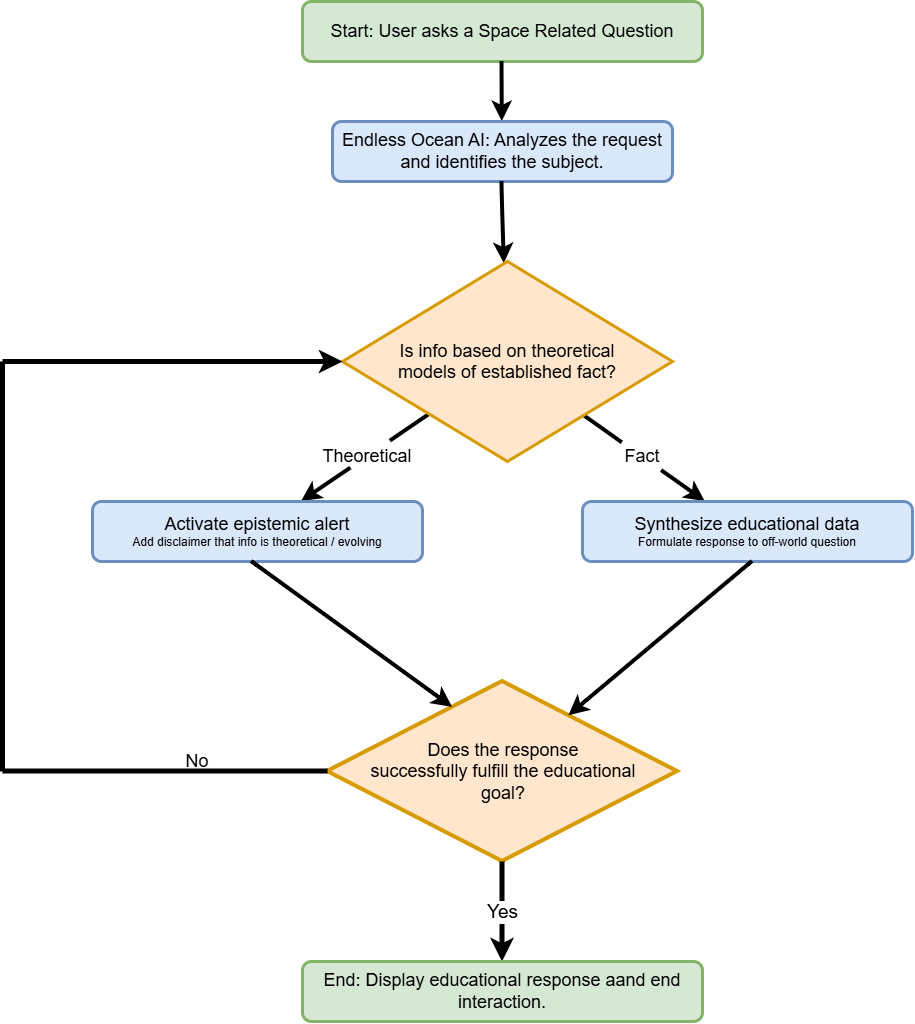

The diagram above was exported from draw.io. Its source (the exported page's mxGraphModel, read from the mxfile embedded in the PNG):
<mxGraphModel dx="2870" dy="1184" grid="1" gridSize="10" guides="1" tooltips="1" connect="1" arrows="1" fold="1" page="1" pageScale="1" pageWidth="850" pageHeight="1100" math="0" shadow="0">
  <root>
    <mxCell id="0" />
    <mxCell id="1" parent="0" />
    <mxCell id="qOs6vbwHGhQjNymP-okz-1" parent="1" style="rounded=1;whiteSpace=wrap;html=1;strokeWidth=3;fillColor=#d5e8d4;strokeColor=#82b366;" value="&lt;font style=&quot;font-size: 18px;&quot;&gt;Start: User asks a Space Related Question&lt;/font&gt;" vertex="1">
      <mxGeometry height="60" width="400" x="210" y="20" as="geometry" />
    </mxCell>
    <mxCell id="qOs6vbwHGhQjNymP-okz-9" edge="1" parent="1" style="endArrow=classic;html=1;rounded=0;fontSize=12;startSize=8;endSize=8;curved=1;strokeWidth=4;" value="">
      <mxGeometry height="50" relative="1" width="50" as="geometry">
        <mxPoint x="409.5" y="80" as="sourcePoint" />
        <mxPoint x="409.77272727272725" y="140" as="targetPoint" />
      </mxGeometry>
    </mxCell>
    <mxCell id="qOs6vbwHGhQjNymP-okz-11" parent="1" style="rounded=1;whiteSpace=wrap;html=1;strokeWidth=3;perimeterSpacing=0;fillColor=#dae8fc;strokeColor=#6c8ebf;" value="&lt;font style=&quot;font-size: 18px;&quot;&gt;Endless Ocean AI: Analyzes the request and identifies the subject.&lt;/font&gt;" vertex="1">
      <mxGeometry height="60" width="340" x="240" y="140" as="geometry" />
    </mxCell>
    <mxCell id="qOs6vbwHGhQjNymP-okz-12" edge="1" parent="1" style="endArrow=classic;html=1;rounded=0;fontSize=12;startSize=8;endSize=8;curved=1;strokeWidth=4;" target="qOs6vbwHGhQjNymP-okz-15" value="">
      <mxGeometry height="50" relative="1" width="50" as="geometry">
        <Array as="points">
          <mxPoint x="409.5" y="210" />
        </Array>
        <mxPoint x="409.5" y="200" as="sourcePoint" />
        <mxPoint x="409.5" y="270" as="targetPoint" />
      </mxGeometry>
    </mxCell>
    <mxCell id="qOs6vbwHGhQjNymP-okz-17" edge="1" parent="1" source="qOs6vbwHGhQjNymP-okz-15" style="edgeStyle=none;curved=1;rounded=0;orthogonalLoop=1;jettySize=auto;html=1;fontSize=12;startSize=8;endSize=8;strokeWidth=4;dashed=1;dashPattern=12 12;" target="qOs6vbwHGhQjNymP-okz-16" value="">
      <mxGeometry relative="1" as="geometry" />
    </mxCell>
    <mxCell id="qOs6vbwHGhQjNymP-okz-19" edge="1" parent="1" source="qOs6vbwHGhQjNymP-okz-15" style="edgeStyle=none;curved=1;rounded=0;orthogonalLoop=1;jettySize=auto;html=1;fontSize=12;startSize=8;endSize=8;strokeWidth=4;dashed=1;dashPattern=12 12;" target="qOs6vbwHGhQjNymP-okz-18" value="">
      <mxGeometry relative="1" as="geometry" />
    </mxCell>
    <mxCell id="qOs6vbwHGhQjNymP-okz-15" parent="1" style="rhombus;whiteSpace=wrap;html=1;shapeInside=1;strokeWidth=3;fillColor=#ffe6cc;strokeColor=#d79b00;" value="&lt;font style=&quot;font-size: 18px;&quot;&gt;Is info based on theoretical models of established fact?&lt;/font&gt;" vertex="1">
      <mxGeometry height="200" width="330" x="250" y="280" as="geometry" />
    </mxCell>
    <mxCell id="qOs6vbwHGhQjNymP-okz-16" parent="1" style="rounded=1;whiteSpace=wrap;html=1;strokeWidth=3;fillColor=#dae8fc;strokeColor=#6c8ebf;" value="&lt;font style=&quot;font-size: 18px;&quot;&gt;Activate epistemic alert&lt;/font&gt;&lt;br&gt;Add disclaimer that info is theoretical / evolving" vertex="1">
      <mxGeometry height="60" width="330" y="520" as="geometry" />
    </mxCell>
    <mxCell id="qOs6vbwHGhQjNymP-okz-18" parent="1" style="rounded=1;whiteSpace=wrap;html=1;strokeWidth=3;fillColor=#dae8fc;strokeColor=#6c8ebf;" value="&lt;font style=&quot;font-size: 18px;&quot;&gt;Synthesize educational data&lt;/font&gt;&lt;div&gt;&lt;font&gt;Formulate response to off-world question&lt;/font&gt;&lt;/div&gt;" vertex="1">
      <mxGeometry height="60" width="330" x="490" y="520" as="geometry" />
    </mxCell>
    <mxCell id="qOs6vbwHGhQjNymP-okz-22" parent="1" style="rhombus;whiteSpace=wrap;html=1;shapeInside=1;align=left;strokeWidth=4;pointerEvents=1;fillColor=#ffe6cc;strokeColor=#d79b00;" value="&lt;font style=&quot;font-size: 18px;&quot;&gt;&lt;div style=&quot;text-align: center;&quot;&gt;&lt;span style=&quot;text-decoration-line: inherit; background-color: transparent; color: light-dark(rgb(0, 0, 0), rgb(255, 255, 255));&quot;&gt;Does the response successfully fulfill the educational goal?&lt;/span&gt;&lt;/div&gt;&lt;/font&gt;" vertex="1">
      <mxGeometry height="180" width="350" x="235" y="700" as="geometry" />
    </mxCell>
    <mxCell id="qOs6vbwHGhQjNymP-okz-24" edge="1" parent="1" style="endArrow=classic;html=1;rounded=0;fontSize=12;startSize=8;endSize=8;curved=1;exitX=0.482;exitY=1.033;exitDx=0;exitDy=0;exitPerimeter=0;strokeWidth=4;" value="">
      <mxGeometry height="50" relative="1" width="50" as="geometry">
        <mxPoint x="159.05999999999995" y="580" as="sourcePoint" />
        <mxPoint x="360.0297353138262" y="725.8643991512174" as="targetPoint" />
      </mxGeometry>
    </mxCell>
    <mxCell id="qOs6vbwHGhQjNymP-okz-26" edge="1" parent="1" style="endArrow=classic;html=1;rounded=0;fontSize=12;startSize=8;endSize=8;curved=1;strokeWidth=4;" target="qOs6vbwHGhQjNymP-okz-22" value="">
      <mxGeometry height="50" relative="1" width="50" as="geometry">
        <mxPoint x="660" y="580" as="sourcePoint" />
        <mxPoint x="580" y="660" as="targetPoint" />
      </mxGeometry>
    </mxCell>
    <mxCell id="qOs6vbwHGhQjNymP-okz-27" edge="1" parent="1" style="endArrow=classic;html=1;rounded=0;fontSize=12;startSize=8;endSize=8;curved=1;strokeWidth=5;" value="">
      <mxGeometry relative="1" as="geometry">
        <mxPoint x="409.5" y="880" as="sourcePoint" />
        <mxPoint x="409.5" y="980" as="targetPoint" />
      </mxGeometry>
    </mxCell>
    <mxCell id="qOs6vbwHGhQjNymP-okz-28" connectable="0" parent="qOs6vbwHGhQjNymP-okz-27" style="edgeLabel;resizable=0;html=1;;align=center;verticalAlign=middle;fontSize=12;" value="&lt;font style=&quot;font-size: 19px;&quot;&gt;Yes&lt;/font&gt;" vertex="1">
      <mxGeometry relative="1" as="geometry" />
    </mxCell>
    <mxCell id="qOs6vbwHGhQjNymP-okz-31" parent="1" style="rounded=1;whiteSpace=wrap;html=1;strokeWidth=3;fillColor=#d5e8d4;strokeColor=#82b366;" value="&lt;font style=&quot;font-size: 18px;&quot;&gt;End: Display educational response aand end interaction.&lt;/font&gt;" vertex="1">
      <mxGeometry height="60" width="400" x="210" y="980" as="geometry" />
    </mxCell>
    <mxCell id="qOs6vbwHGhQjNymP-okz-32" parent="1" style="text;html=1;whiteSpace=wrap;strokeColor=none;fillColor=none;align=center;verticalAlign=middle;rounded=0;fontSize=16;" value="&lt;font style=&quot;font-size: 18px;&quot;&gt;Theoretical&lt;/font&gt;" vertex="1">
      <mxGeometry height="30" width="130" x="210" y="460" as="geometry" />
    </mxCell>
    <mxCell id="qOs6vbwHGhQjNymP-okz-33" parent="1" style="text;html=1;whiteSpace=wrap;strokeColor=none;fillColor=none;align=center;verticalAlign=middle;rounded=0;fontSize=16;" value="&lt;font style=&quot;font-size: 18px;&quot;&gt;Fact&lt;/font&gt;" vertex="1">
      <mxGeometry height="30" width="60" x="520" y="460" as="geometry" />
    </mxCell>
    <mxCell id="qOs6vbwHGhQjNymP-okz-40" edge="1" parent="1" style="endArrow=none;html=1;rounded=0;fontSize=12;startSize=8;endSize=8;curved=1;strokeWidth=5;" value="">
      <mxGeometry height="50" relative="1" width="50" as="geometry">
        <mxPoint x="-90" y="789.5" as="sourcePoint" />
        <mxPoint x="235" y="789.5" as="targetPoint" />
      </mxGeometry>
    </mxCell>
    <mxCell id="qOs6vbwHGhQjNymP-okz-41" edge="1" parent="1" style="endArrow=none;html=1;rounded=0;fontSize=12;startSize=8;endSize=8;curved=1;strokeWidth=5;" value="">
      <mxGeometry height="50" relative="1" width="50" as="geometry">
        <mxPoint x="-90" y="790" as="sourcePoint" />
        <mxPoint x="-90" y="380" as="targetPoint" />
      </mxGeometry>
    </mxCell>
    <mxCell id="qOs6vbwHGhQjNymP-okz-43" edge="1" parent="1" style="endArrow=classic;html=1;rounded=0;fontSize=12;startSize=8;endSize=8;curved=1;entryX=0;entryY=0.5;entryDx=0;entryDy=0;strokeWidth=5;" target="qOs6vbwHGhQjNymP-okz-15" value="">
      <mxGeometry height="50" relative="1" width="50" as="geometry">
        <mxPoint x="-90" y="380" as="sourcePoint" />
        <mxPoint x="-40" y="330" as="targetPoint" />
      </mxGeometry>
    </mxCell>
    <mxCell id="qOs6vbwHGhQjNymP-okz-44" parent="1" style="text;html=1;whiteSpace=wrap;strokeColor=none;fillColor=none;align=center;verticalAlign=middle;rounded=0;fontSize=16;" value="&lt;font style=&quot;font-size: 18px;&quot;&gt;No&lt;/font&gt;" vertex="1">
      <mxGeometry height="40" width="90" x="60" y="760" as="geometry" />
    </mxCell>
  </root>
</mxGraphModel>